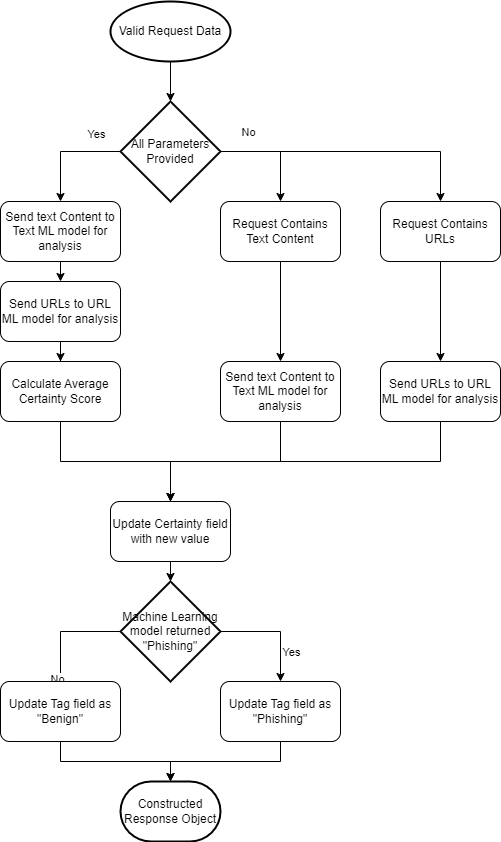

The diagram above was exported from draw.io. Its source (the exported page's mxGraphModel, read from the mxfile embedded in the PNG):
<mxGraphModel dx="1434" dy="818" grid="0" gridSize="10" guides="1" tooltips="1" connect="1" arrows="1" fold="1" page="0" pageScale="1" pageWidth="1169" pageHeight="827" math="0" shadow="0">
  <root>
    <mxCell id="0" />
    <mxCell id="1" parent="0" />
    <mxCell id="WrTC_qKOExktRuT9Gx96-46" style="edgeStyle=orthogonalEdgeStyle;rounded=0;orthogonalLoop=1;jettySize=auto;html=1;exitX=0.5;exitY=1;exitDx=0;exitDy=0;entryX=0.5;entryY=0;entryDx=0;entryDy=0;" parent="1" source="WrTC_qKOExktRuT9Gx96-2" target="WrTC_qKOExktRuT9Gx96-26" edge="1">
      <mxGeometry relative="1" as="geometry" />
    </mxCell>
    <mxCell id="WrTC_qKOExktRuT9Gx96-2" value="Send text Content to Text ML model for analysis" style="rounded=1;whiteSpace=wrap;html=1;" parent="1" vertex="1">
      <mxGeometry x="610" y="380" width="120" height="60" as="geometry" />
    </mxCell>
    <mxCell id="WrTC_qKOExktRuT9Gx96-3" style="edgeStyle=orthogonalEdgeStyle;rounded=0;orthogonalLoop=1;jettySize=auto;html=1;exitX=0.5;exitY=1;exitDx=0;exitDy=0;entryX=0.5;entryY=0;entryDx=0;entryDy=0;" parent="1" source="WrTC_qKOExktRuT9Gx96-5" target="WrTC_qKOExktRuT9Gx96-2" edge="1">
      <mxGeometry relative="1" as="geometry" />
    </mxCell>
    <mxCell id="WrTC_qKOExktRuT9Gx96-5" value="Request Contains Text Content" style="strokeWidth=1;html=1;shape=label;whiteSpace=wrap;rounded=1;" parent="1" vertex="1">
      <mxGeometry x="610" y="220" width="120" height="60" as="geometry" />
    </mxCell>
    <mxCell id="WrTC_qKOExktRuT9Gx96-6" style="edgeStyle=orthogonalEdgeStyle;rounded=0;orthogonalLoop=1;jettySize=auto;html=1;exitX=0.5;exitY=1;exitDx=0;exitDy=0;entryX=0.5;entryY=0;entryDx=0;entryDy=0;" parent="1" source="WrTC_qKOExktRuT9Gx96-10" target="WrTC_qKOExktRuT9Gx96-14" edge="1">
      <mxGeometry relative="1" as="geometry" />
    </mxCell>
    <mxCell id="WrTC_qKOExktRuT9Gx96-10" value="Request Contains URLs" style="strokeWidth=1;html=1;shape=label;whiteSpace=wrap;rounded=1;" parent="1" vertex="1">
      <mxGeometry x="770" y="220" width="120" height="60" as="geometry" />
    </mxCell>
    <mxCell id="WrTC_qKOExktRuT9Gx96-47" style="edgeStyle=orthogonalEdgeStyle;rounded=0;orthogonalLoop=1;jettySize=auto;html=1;exitX=0.5;exitY=1;exitDx=0;exitDy=0;entryX=0.5;entryY=0;entryDx=0;entryDy=0;" parent="1" source="WrTC_qKOExktRuT9Gx96-14" target="WrTC_qKOExktRuT9Gx96-26" edge="1">
      <mxGeometry relative="1" as="geometry" />
    </mxCell>
    <mxCell id="WrTC_qKOExktRuT9Gx96-14" value="Send URLs to URL ML model for analysis" style="rounded=1;whiteSpace=wrap;html=1;" parent="1" vertex="1">
      <mxGeometry x="770" y="380" width="120" height="60" as="geometry" />
    </mxCell>
    <mxCell id="WrTC_qKOExktRuT9Gx96-42" style="edgeStyle=orthogonalEdgeStyle;rounded=0;orthogonalLoop=1;jettySize=auto;html=1;exitX=0.5;exitY=1;exitDx=0;exitDy=0;entryX=0.5;entryY=0;entryDx=0;entryDy=0;" parent="1" source="WrTC_qKOExktRuT9Gx96-16" target="WrTC_qKOExktRuT9Gx96-26" edge="1">
      <mxGeometry relative="1" as="geometry" />
    </mxCell>
    <mxCell id="WrTC_qKOExktRuT9Gx96-16" value="Calculate Average Certainty Score" style="rounded=1;whiteSpace=wrap;html=1;" parent="1" vertex="1">
      <mxGeometry x="390" y="380" width="120" height="60" as="geometry" />
    </mxCell>
    <mxCell id="WrTC_qKOExktRuT9Gx96-17" style="edgeStyle=orthogonalEdgeStyle;rounded=0;orthogonalLoop=1;jettySize=auto;html=1;exitX=0;exitY=0.5;exitDx=0;exitDy=0;exitPerimeter=0;entryX=0.5;entryY=0;entryDx=0;entryDy=0;" parent="1" source="WrTC_qKOExktRuT9Gx96-19" target="WrTC_qKOExktRuT9Gx96-21" edge="1">
      <mxGeometry relative="1" as="geometry" />
    </mxCell>
    <mxCell id="WrTC_qKOExktRuT9Gx96-18" value="Yes" style="edgeLabel;html=1;align=center;verticalAlign=middle;resizable=0;points=[];" parent="WrTC_qKOExktRuT9Gx96-17" vertex="1" connectable="0">
      <mxGeometry x="-0.4615" y="-4" relative="1" as="geometry">
        <mxPoint x="5" y="-14" as="offset" />
      </mxGeometry>
    </mxCell>
    <mxCell id="WrTC_qKOExktRuT9Gx96-41" style="edgeStyle=orthogonalEdgeStyle;rounded=0;orthogonalLoop=1;jettySize=auto;html=1;exitX=1;exitY=0.5;exitDx=0;exitDy=0;exitPerimeter=0;entryX=0.5;entryY=0;entryDx=0;entryDy=0;" parent="1" source="WrTC_qKOExktRuT9Gx96-19" target="WrTC_qKOExktRuT9Gx96-10" edge="1">
      <mxGeometry relative="1" as="geometry" />
    </mxCell>
    <mxCell id="WrTC_qKOExktRuT9Gx96-19" value="All Parameters Provided" style="strokeWidth=2;html=1;shape=mxgraph.flowchart.decision;whiteSpace=wrap;" parent="1" vertex="1">
      <mxGeometry x="510" y="120" width="100" height="100" as="geometry" />
    </mxCell>
    <mxCell id="WrTC_qKOExktRuT9Gx96-20" style="edgeStyle=orthogonalEdgeStyle;rounded=0;orthogonalLoop=1;jettySize=auto;html=1;exitX=0.5;exitY=1;exitDx=0;exitDy=0;entryX=0.5;entryY=0;entryDx=0;entryDy=0;" parent="1" source="WrTC_qKOExktRuT9Gx96-21" target="WrTC_qKOExktRuT9Gx96-23" edge="1">
      <mxGeometry relative="1" as="geometry" />
    </mxCell>
    <mxCell id="WrTC_qKOExktRuT9Gx96-21" value="Send text Content to Text ML model for analysis" style="rounded=1;whiteSpace=wrap;html=1;" parent="1" vertex="1">
      <mxGeometry x="390" y="220" width="120" height="60" as="geometry" />
    </mxCell>
    <mxCell id="WrTC_qKOExktRuT9Gx96-22" style="edgeStyle=orthogonalEdgeStyle;rounded=0;orthogonalLoop=1;jettySize=auto;html=1;exitX=0.5;exitY=1;exitDx=0;exitDy=0;" parent="1" source="WrTC_qKOExktRuT9Gx96-23" target="WrTC_qKOExktRuT9Gx96-16" edge="1">
      <mxGeometry relative="1" as="geometry" />
    </mxCell>
    <mxCell id="WrTC_qKOExktRuT9Gx96-23" value="Send URLs to URL ML model for analysis" style="rounded=1;whiteSpace=wrap;html=1;" parent="1" vertex="1">
      <mxGeometry x="390" y="300" width="120" height="60" as="geometry" />
    </mxCell>
    <mxCell id="WrTC_qKOExktRuT9Gx96-24" style="edgeStyle=orthogonalEdgeStyle;rounded=0;orthogonalLoop=1;jettySize=auto;html=1;exitX=1;exitY=0.5;exitDx=0;exitDy=0;exitPerimeter=0;entryX=0.5;entryY=0;entryDx=0;entryDy=0;entryPerimeter=0;" parent="1" source="WrTC_qKOExktRuT9Gx96-19" target="WrTC_qKOExktRuT9Gx96-5" edge="1">
      <mxGeometry relative="1" as="geometry" />
    </mxCell>
    <mxCell id="WrTC_qKOExktRuT9Gx96-25" value="No" style="edgeLabel;html=1;align=center;verticalAlign=middle;resizable=0;points=[];" parent="WrTC_qKOExktRuT9Gx96-24" vertex="1" connectable="0">
      <mxGeometry x="-0.4833" y="1" relative="1" as="geometry">
        <mxPoint x="-1" y="-19" as="offset" />
      </mxGeometry>
    </mxCell>
    <mxCell id="WrTC_qKOExktRuT9Gx96-26" value="Update Certainty field with new value" style="rounded=1;whiteSpace=wrap;html=1;" parent="1" vertex="1">
      <mxGeometry x="500" y="520" width="120" height="60" as="geometry" />
    </mxCell>
    <mxCell id="WrTC_qKOExktRuT9Gx96-27" style="edgeStyle=orthogonalEdgeStyle;rounded=0;orthogonalLoop=1;jettySize=auto;html=1;exitX=0;exitY=0.5;exitDx=0;exitDy=0;exitPerimeter=0;entryX=0.5;entryY=0;entryDx=0;entryDy=0;" parent="1" source="WrTC_qKOExktRuT9Gx96-31" target="WrTC_qKOExktRuT9Gx96-34" edge="1">
      <mxGeometry relative="1" as="geometry">
        <mxPoint x="465" y="740" as="targetPoint" />
      </mxGeometry>
    </mxCell>
    <mxCell id="WrTC_qKOExktRuT9Gx96-28" value="No" style="edgeLabel;html=1;align=center;verticalAlign=middle;resizable=0;points=[];" parent="WrTC_qKOExktRuT9Gx96-27" vertex="1" connectable="0">
      <mxGeometry x="-0.5524" y="-2" relative="1" as="geometry">
        <mxPoint x="-39" y="49" as="offset" />
      </mxGeometry>
    </mxCell>
    <mxCell id="WrTC_qKOExktRuT9Gx96-29" style="edgeStyle=orthogonalEdgeStyle;rounded=0;orthogonalLoop=1;jettySize=auto;html=1;exitX=1;exitY=0.5;exitDx=0;exitDy=0;exitPerimeter=0;entryX=0.5;entryY=0;entryDx=0;entryDy=0;" parent="1" source="WrTC_qKOExktRuT9Gx96-31" target="WrTC_qKOExktRuT9Gx96-32" edge="1">
      <mxGeometry relative="1" as="geometry">
        <mxPoint x="625" y="740" as="targetPoint" />
      </mxGeometry>
    </mxCell>
    <mxCell id="WrTC_qKOExktRuT9Gx96-30" value="Yes" style="edgeLabel;html=1;align=center;verticalAlign=middle;resizable=0;points=[];" parent="WrTC_qKOExktRuT9Gx96-29" vertex="1" connectable="0">
      <mxGeometry x="0.1385" y="1" relative="1" as="geometry">
        <mxPoint x="9" y="17" as="offset" />
      </mxGeometry>
    </mxCell>
    <mxCell id="WrTC_qKOExktRuT9Gx96-31" value="Machine Learning model returned &quot;Phishing&quot;" style="strokeWidth=2;html=1;shape=mxgraph.flowchart.decision;whiteSpace=wrap;" parent="1" vertex="1">
      <mxGeometry x="510" y="600" width="100" height="100" as="geometry" />
    </mxCell>
    <mxCell id="WrTC_qKOExktRuT9Gx96-32" value="Update Tag field as &quot;Phishing&quot;" style="rounded=1;whiteSpace=wrap;html=1;" parent="1" vertex="1">
      <mxGeometry x="610" y="700" width="120" height="60" as="geometry" />
    </mxCell>
    <mxCell id="WrTC_qKOExktRuT9Gx96-33" style="edgeStyle=orthogonalEdgeStyle;rounded=0;orthogonalLoop=1;jettySize=auto;html=1;exitX=0.5;exitY=1;exitDx=0;exitDy=0;entryX=0.5;entryY=0;entryDx=0;entryDy=0;entryPerimeter=0;" parent="1" source="WrTC_qKOExktRuT9Gx96-26" target="WrTC_qKOExktRuT9Gx96-31" edge="1">
      <mxGeometry relative="1" as="geometry" />
    </mxCell>
    <mxCell id="WrTC_qKOExktRuT9Gx96-39" style="edgeStyle=orthogonalEdgeStyle;rounded=0;orthogonalLoop=1;jettySize=auto;html=1;exitX=0.5;exitY=1;exitDx=0;exitDy=0;entryX=0.5;entryY=0;entryDx=0;entryDy=0;entryPerimeter=0;" parent="1" source="WrTC_qKOExktRuT9Gx96-34" target="WrTC_qKOExktRuT9Gx96-37" edge="1">
      <mxGeometry relative="1" as="geometry">
        <mxPoint x="453" y="810" as="targetPoint" />
      </mxGeometry>
    </mxCell>
    <mxCell id="WrTC_qKOExktRuT9Gx96-34" value="Update Tag field as &quot;Benign&quot;" style="rounded=1;whiteSpace=wrap;html=1;" parent="1" vertex="1">
      <mxGeometry x="390" y="700" width="120" height="60" as="geometry" />
    </mxCell>
    <mxCell id="WrTC_qKOExktRuT9Gx96-35" value="Valid Request Data" style="rounded=1;whiteSpace=wrap;html=1;strokeWidth=2;shape=mxgraph.flowchart.start_1;" parent="1" vertex="1">
      <mxGeometry x="500" y="20" width="120" height="60" as="geometry" />
    </mxCell>
    <mxCell id="WrTC_qKOExktRuT9Gx96-36" style="edgeStyle=orthogonalEdgeStyle;rounded=0;orthogonalLoop=1;jettySize=auto;html=1;exitX=0.5;exitY=1;exitDx=0;exitDy=0;exitPerimeter=0;entryX=0.5;entryY=0;entryDx=0;entryDy=0;entryPerimeter=0;" parent="1" source="WrTC_qKOExktRuT9Gx96-35" target="WrTC_qKOExktRuT9Gx96-19" edge="1">
      <mxGeometry relative="1" as="geometry" />
    </mxCell>
    <mxCell id="WrTC_qKOExktRuT9Gx96-37" value="Constructed Response Object" style="strokeWidth=2;html=1;shape=mxgraph.flowchart.terminator;whiteSpace=wrap;" parent="1" vertex="1">
      <mxGeometry x="510" y="800" width="100" height="60" as="geometry" />
    </mxCell>
    <mxCell id="WrTC_qKOExktRuT9Gx96-38" style="edgeStyle=orthogonalEdgeStyle;rounded=0;orthogonalLoop=1;jettySize=auto;html=1;exitX=0.5;exitY=1;exitDx=0;exitDy=0;entryX=0.5;entryY=0;entryDx=0;entryDy=0;entryPerimeter=0;" parent="1" source="WrTC_qKOExktRuT9Gx96-32" target="WrTC_qKOExktRuT9Gx96-37" edge="1">
      <mxGeometry relative="1" as="geometry" />
    </mxCell>
  </root>
</mxGraphModel>